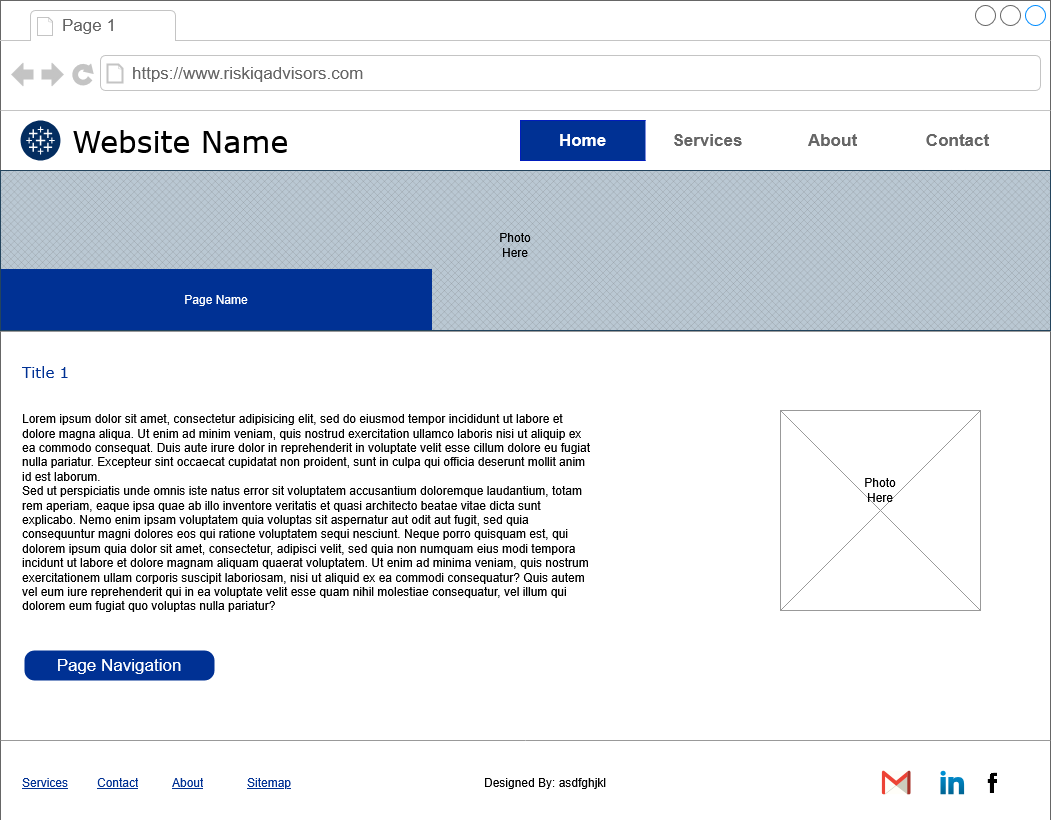

The diagram above was exported from draw.io. Its source (the exported page's mxGraphModel, read from the mxfile embedded in the PNG):
<mxGraphModel dx="1580" dy="953" grid="1" gridSize="10" guides="1" tooltips="1" connect="1" arrows="1" fold="1" page="1" pageScale="1" pageWidth="1100" pageHeight="850" background="none" math="0" shadow="0">
  <root>
    <mxCell id="0" />
    <mxCell id="1" parent="0" />
    <mxCell id="7026571954dc6520-1" value="" style="strokeWidth=1;shadow=0;dashed=0;align=center;html=1;shape=mxgraph.mockup.containers.browserWindow;rSize=0;strokeColor=none;mainText=,;recursiveResize=0;rounded=0;labelBackgroundColor=none;fontFamily=Verdana;fontSize=12;verticalAlign=top;" parent="1" vertex="1">
      <mxGeometry x="30" y="20" width="1050" height="820" as="geometry" />
    </mxCell>
    <mxCell id="7026571954dc6520-2" value="Page 1" style="strokeWidth=1;shadow=0;dashed=0;align=center;html=1;shape=mxgraph.mockup.containers.anchor;fontSize=17;fontColor=#666666;align=left;" parent="7026571954dc6520-1" vertex="1">
      <mxGeometry x="60" y="12" width="110" height="26" as="geometry" />
    </mxCell>
    <mxCell id="7026571954dc6520-3" value="https://www.riskiqadvisors.com" style="strokeWidth=1;shadow=0;dashed=0;align=center;html=1;shape=mxgraph.mockup.containers.anchor;rSize=0;fontSize=17;fontColor=#666666;align=left;" parent="7026571954dc6520-1" vertex="1">
      <mxGeometry x="130" y="60" width="250" height="26" as="geometry" />
    </mxCell>
    <mxCell id="7026571954dc6520-4" value="Website Name" style="text;html=1;points=[];align=left;verticalAlign=top;spacingTop=-4;fontSize=30;fontFamily=Verdana" parent="7026571954dc6520-1" vertex="1">
      <mxGeometry x="70" y="120" width="340" height="40" as="geometry" />
    </mxCell>
    <mxCell id="7026571954dc6520-15" value="" style="verticalLabelPosition=bottom;shadow=0;dashed=0;align=center;html=1;verticalAlign=top;strokeWidth=1;shape=mxgraph.mockup.markup.line;strokeColor=#999999;rounded=0;labelBackgroundColor=none;fillColor=#ffffff;fontFamily=Verdana;fontSize=12;fontColor=#000000;" parent="7026571954dc6520-1" vertex="1">
      <mxGeometry y="321" width="1050" height="20" as="geometry" />
    </mxCell>
    <mxCell id="7026571954dc6520-16" value="Title 1" style="text;html=1;points=[];align=left;verticalAlign=top;spacingTop=-4;fontSize=15;fontFamily=Verdana;fontColor=light-dark(#003194,#EDEDED);" parent="7026571954dc6520-1" vertex="1">
      <mxGeometry x="20" y="360" width="170" height="30" as="geometry" />
    </mxCell>
    <mxCell id="7026571954dc6520-17" value="Lorem ipsum dolor sit amet, consectetur adipisicing elit, sed do eiusmod tempor incididunt ut labore et dolore magna aliqua. Ut enim ad minim veniam, quis nostrud exercitation ullamco laboris nisi ut aliquip ex ea commodo consequat. Duis aute irure dolor in reprehenderit in voluptate velit esse cillum dolore eu fugiat nulla pariatur. Excepteur sint occaecat cupidatat non proident, sunt in culpa qui officia deserunt mollit anim id est laborum.&#10;Sed ut perspiciatis unde omnis iste natus error sit voluptatem accusantium doloremque laudantium, totam rem aperiam, eaque ipsa quae ab illo inventore veritatis et quasi architecto beatae vitae dicta sunt explicabo. Nemo enim ipsam voluptatem quia voluptas sit aspernatur aut odit aut fugit, sed quia consequuntur magni dolores eos qui ratione voluptatem sequi nesciunt. Neque porro quisquam est, qui dolorem ipsum quia dolor sit amet, consectetur, adipisci velit, sed quia non numquam eius modi tempora incidunt ut labore et dolore magnam aliquam quaerat voluptatem. Ut enim ad minima veniam, quis nostrum exercitationem ullam corporis suscipit laboriosam, nisi ut aliquid ex ea commodi consequatur? Quis autem vel eum iure reprehenderit qui in ea voluptate velit esse quam nihil molestiae consequatur, vel illum qui dolorem eum fugiat quo voluptas nulla pariatur?" style="text;spacingTop=-5;whiteSpace=wrap;html=1;align=left;fontSize=12;fontFamily=Helvetica;fillColor=none;strokeColor=none;rounded=0;shadow=1;labelBackgroundColor=none;" parent="7026571954dc6520-1" vertex="1">
      <mxGeometry x="20" y="410" width="570" height="240" as="geometry" />
    </mxCell>
    <mxCell id="7026571954dc6520-19" value="Page Navigation" style="strokeWidth=1;shadow=0;dashed=0;align=center;html=1;shape=mxgraph.mockup.buttons.button;strokeColor=none;mainText=;buttonStyle=round;fontSize=17;fontStyle=0;fillColor=#003194;whiteSpace=wrap;rounded=0;labelBackgroundColor=none;fontColor=#FFFFFF;" parent="7026571954dc6520-1" vertex="1">
      <mxGeometry x="24" y="650" width="190" height="30" as="geometry" />
    </mxCell>
    <mxCell id="7026571954dc6520-21" value="" style="verticalLabelPosition=bottom;shadow=0;dashed=0;align=center;html=1;verticalAlign=top;strokeWidth=1;shape=mxgraph.mockup.markup.line;strokeColor=#999999;rounded=0;labelBackgroundColor=none;fillColor=#ffffff;fontFamily=Verdana;fontSize=12;fontColor=#000000;" parent="7026571954dc6520-1" vertex="1">
      <mxGeometry y="730" width="1050" height="20" as="geometry" />
    </mxCell>
    <mxCell id="7026571954dc6520-22" value="" style="verticalLabelPosition=bottom;shadow=0;dashed=0;align=center;html=1;verticalAlign=top;strokeWidth=1;shape=mxgraph.mockup.graphics.simpleIcon;strokeColor=#999999;fillColor=#ffffff;rounded=0;labelBackgroundColor=none;fontFamily=Verdana;fontSize=12;fontColor=#000000;" parent="7026571954dc6520-1" vertex="1">
      <mxGeometry x="780" y="410" width="200" height="200" as="geometry" />
    </mxCell>
    <mxCell id="qiVsMCoJ7GTchGgQyiuy-1" value="" style="verticalLabelPosition=bottom;aspect=fixed;html=1;shape=mxgraph.salesforce.analytics2;fillColor=#a20025;fontColor=#ffffff;strokeColor=#6F0000;" vertex="1" parent="7026571954dc6520-1">
      <mxGeometry x="20" y="120" width="40" height="40" as="geometry" />
    </mxCell>
    <mxCell id="qiVsMCoJ7GTchGgQyiuy-3" value="" style="swimlane;shape=mxgraph.bootstrap.anchor;strokeColor=none;fillColor=#ffffff;fontColor=#666666;fontStyle=0;childLayout=stackLayout;horizontal=0;startSize=0;horizontalStack=1;resizeParent=1;resizeParentMax=0;resizeLast=0;collapsible=0;marginBottom=0;whiteSpace=wrap;html=1;dropTarget=1;" vertex="1" parent="7026571954dc6520-1">
      <mxGeometry x="520" y="120" width="500" height="40" as="geometry" />
    </mxCell>
    <mxCell id="qiVsMCoJ7GTchGgQyiuy-4" value="Home" style="text;strokeColor=#001DBC;align=center;verticalAlign=middle;spacingLeft=10;spacingRight=10;overflow=hidden;points=[[0,0.5],[1,0.5]];portConstraint=eastwest;rotatable=0;whiteSpace=wrap;html=1;shape=mxgraph.mockup.leftButton;rSize=0;fillColor=#003194;fontColor=#ffffff;fontSize=17;fontStyle=1;" vertex="1" parent="qiVsMCoJ7GTchGgQyiuy-3">
      <mxGeometry width="125" height="40" as="geometry" />
    </mxCell>
    <mxCell id="qiVsMCoJ7GTchGgQyiuy-5" value="Services" style="text;strokeColor=inherit;align=center;verticalAlign=middle;spacingLeft=10;spacingRight=10;overflow=hidden;points=[[0,0.5],[1,0.5]];portConstraint=eastwest;rotatable=0;whiteSpace=wrap;html=1;rSize=5;fillColor=inherit;fontColor=inherit;fontSize=17;fontStyle=1;" vertex="1" parent="qiVsMCoJ7GTchGgQyiuy-3">
      <mxGeometry x="125" width="125" height="40" as="geometry" />
    </mxCell>
    <mxCell id="qiVsMCoJ7GTchGgQyiuy-6" value="About" style="text;strokeColor=inherit;align=center;verticalAlign=middle;spacingLeft=10;spacingRight=10;overflow=hidden;points=[[0,0.5],[1,0.5]];portConstraint=eastwest;rotatable=0;whiteSpace=wrap;html=1;rSize=5;fillColor=inherit;fontColor=inherit;fontSize=17;fontStyle=1;" vertex="1" parent="qiVsMCoJ7GTchGgQyiuy-3">
      <mxGeometry x="250" width="125" height="40" as="geometry" />
    </mxCell>
    <mxCell id="qiVsMCoJ7GTchGgQyiuy-7" value="Contact" style="text;strokeColor=inherit;align=center;verticalAlign=middle;spacingLeft=10;spacingRight=10;overflow=hidden;points=[[0,0.5],[1,0.5]];portConstraint=eastwest;rotatable=0;whiteSpace=wrap;html=1;shape=mxgraph.mockup.rightButton;rSize=10;fillColor=inherit;fontColor=inherit;fontSize=17;fontStyle=1;" vertex="1" parent="qiVsMCoJ7GTchGgQyiuy-3">
      <mxGeometry x="375" width="125" height="40" as="geometry" />
    </mxCell>
    <mxCell id="qiVsMCoJ7GTchGgQyiuy-10" value="" style="verticalLabelPosition=bottom;verticalAlign=top;html=1;shape=mxgraph.basic.patternFillRect;fillStyle=diagGrid;step=5;fillStrokeWidth=0.2;fillStrokeColor=#676767;fillColor=#bac8d3;strokeColor=#23445d;" vertex="1" parent="7026571954dc6520-1">
      <mxGeometry y="170" width="1050" height="160" as="geometry" />
    </mxCell>
    <mxCell id="qiVsMCoJ7GTchGgQyiuy-13" value="Photo Here" style="text;html=1;align=center;verticalAlign=middle;whiteSpace=wrap;rounded=0;" vertex="1" parent="7026571954dc6520-1">
      <mxGeometry x="485" y="230" width="60" height="30" as="geometry" />
    </mxCell>
    <mxCell id="qiVsMCoJ7GTchGgQyiuy-16" value="Photo Here" style="text;html=1;align=center;verticalAlign=middle;whiteSpace=wrap;rounded=0;" vertex="1" parent="7026571954dc6520-1">
      <mxGeometry x="850" y="475" width="60" height="30" as="geometry" />
    </mxCell>
    <mxCell id="qiVsMCoJ7GTchGgQyiuy-17" value="" style="dashed=0;outlineConnect=0;html=1;align=center;labelPosition=center;verticalLabelPosition=bottom;verticalAlign=top;shape=mxgraph.weblogos.gmail" vertex="1" parent="7026571954dc6520-1">
      <mxGeometry x="881.4" y="770.2" width="28.6" height="23.6" as="geometry" />
    </mxCell>
    <mxCell id="qiVsMCoJ7GTchGgQyiuy-18" value="" style="dashed=0;outlineConnect=0;html=1;align=center;labelPosition=center;verticalLabelPosition=bottom;verticalAlign=top;shape=mxgraph.weblogos.linkedin;fillColor=#0095DB;gradientColor=#006391" vertex="1" parent="7026571954dc6520-1">
      <mxGeometry x="940" y="770.2000000000002" width="23.6" height="23.6" as="geometry" />
    </mxCell>
    <mxCell id="qiVsMCoJ7GTchGgQyiuy-20" value="" style="shape=image;html=1;verticalAlign=top;verticalLabelPosition=bottom;labelBackgroundColor=#ffffff;imageAspect=0;aspect=fixed;image=https://cdn3.iconfinder.com/data/icons/picons-social/57/06-facebook-128.png" vertex="1" parent="7026571954dc6520-1">
      <mxGeometry x="980" y="770.2" width="23.6" height="23.6" as="geometry" />
    </mxCell>
    <mxCell id="qiVsMCoJ7GTchGgQyiuy-21" value="" style="swimlane;shape=rect;strokeColor=none;fillColor=#ffffff;fontColor=#003194;fontStyle=4;childLayout=stackLayout;horizontal=0;startSize=0;horizontalStack=1;resizeParent=1;resizeParentMax=0;resizeLast=0;collapsible=0;marginBottom=0;whiteSpace=wrap;html=1;" vertex="1" parent="7026571954dc6520-1">
      <mxGeometry x="10" y="762" width="300" height="40" as="geometry" />
    </mxCell>
    <mxCell id="qiVsMCoJ7GTchGgQyiuy-22" value="Services" style="text;strokeColor=none;align=left;verticalAlign=middle;spacingLeft=10;spacingRight=10;overflow=hidden;points=[[0,0.5],[1,0.5]];portConstraint=eastwest;rotatable=0;whiteSpace=wrap;html=1;shape=mxgraph.bootstrap.topButton;rSize=3;fillColor=none;fontSize=12;fontColor=inherit;fontStyle=4" vertex="1" parent="qiVsMCoJ7GTchGgQyiuy-21">
      <mxGeometry width="75" height="40" as="geometry" />
    </mxCell>
    <mxCell id="qiVsMCoJ7GTchGgQyiuy-23" value="Contact" style="text;strokeColor=none;align=left;verticalAlign=middle;spacingLeft=10;spacingRight=10;overflow=hidden;points=[[0,0.5],[1,0.5]];portConstraint=eastwest;rotatable=0;whiteSpace=wrap;html=1;shape=mxgraph.bootstrap.topButton;rSize=3;fillColor=none;fontSize=12;fontColor=inherit;fontStyle=4" vertex="1" parent="qiVsMCoJ7GTchGgQyiuy-21">
      <mxGeometry x="75" width="75" height="40" as="geometry" />
    </mxCell>
    <mxCell id="qiVsMCoJ7GTchGgQyiuy-24" value="About" style="text;strokeColor=none;align=left;verticalAlign=middle;spacingLeft=10;spacingRight=10;overflow=hidden;points=[[0,0.5],[1,0.5]];portConstraint=eastwest;rotatable=0;whiteSpace=wrap;html=1;shape=mxgraph.bootstrap.topButton;rSize=3;fillColor=none;fontSize=12;fontColor=inherit;fontStyle=4" vertex="1" parent="qiVsMCoJ7GTchGgQyiuy-21">
      <mxGeometry x="150" width="75" height="40" as="geometry" />
    </mxCell>
    <mxCell id="qiVsMCoJ7GTchGgQyiuy-25" value="Sitemap" style="text;strokeColor=none;align=left;verticalAlign=middle;spacingLeft=10;spacingRight=10;overflow=hidden;points=[[0,0.5],[1,0.5]];portConstraint=eastwest;rotatable=0;whiteSpace=wrap;html=1;shape=mxgraph.bootstrap.topButton;rSize=3;fillColor=none;fontSize=12;fontColor=inherit;fontStyle=4" vertex="1" parent="qiVsMCoJ7GTchGgQyiuy-21">
      <mxGeometry x="225" width="75" height="40" as="geometry" />
    </mxCell>
    <mxCell id="qiVsMCoJ7GTchGgQyiuy-26" value="Designed By: asdfghjkl" style="text;html=1;align=center;verticalAlign=middle;whiteSpace=wrap;rounded=0;" vertex="1" parent="7026571954dc6520-1">
      <mxGeometry x="470" y="767" width="150" height="30" as="geometry" />
    </mxCell>
    <mxCell id="qiVsMCoJ7GTchGgQyiuy-14" value="&lt;span style=&quot;color: rgb(255, 255, 255);&quot;&gt;Page Name&lt;/span&gt;" style="rounded=0;whiteSpace=wrap;html=1;fillColor=#003194;strokeColor=#003194;" vertex="1" parent="1">
      <mxGeometry x="31" y="289" width="430" height="60" as="geometry" />
    </mxCell>
  </root>
</mxGraphModel>